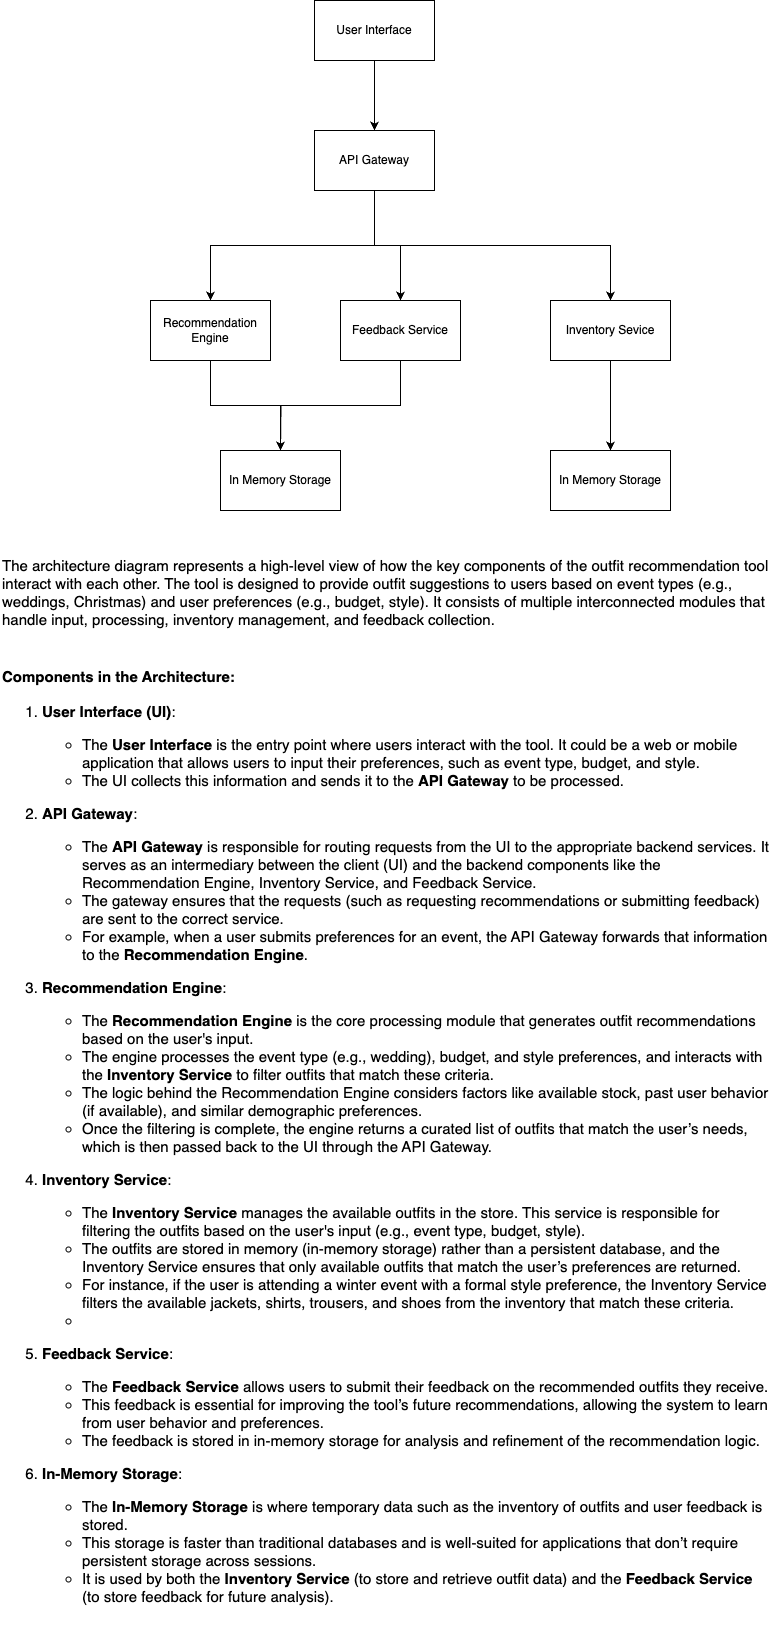

The diagram above was exported from draw.io. Its source (the exported page's mxGraphModel, read from the mxfile embedded in the PNG):
<mxGraphModel dx="984" dy="625" grid="1" gridSize="10" guides="1" tooltips="1" connect="1" arrows="1" fold="1" page="1" pageScale="1" pageWidth="827" pageHeight="1169" math="0" shadow="0">
  <root>
    <mxCell id="0" />
    <mxCell id="1" parent="0" />
    <mxCell id="-db6s7ZO4VYgrVA6Z-8H-15" style="edgeStyle=orthogonalEdgeStyle;rounded=0;orthogonalLoop=1;jettySize=auto;html=1;exitX=0.5;exitY=1;exitDx=0;exitDy=0;entryX=0.5;entryY=0;entryDx=0;entryDy=0;" edge="1" parent="1" source="-db6s7ZO4VYgrVA6Z-8H-1" target="-db6s7ZO4VYgrVA6Z-8H-2">
      <mxGeometry relative="1" as="geometry" />
    </mxCell>
    <mxCell id="-db6s7ZO4VYgrVA6Z-8H-1" value="User Interface" style="rounded=0;whiteSpace=wrap;html=1;" vertex="1" parent="1">
      <mxGeometry x="354" y="10" width="120" height="60" as="geometry" />
    </mxCell>
    <mxCell id="-db6s7ZO4VYgrVA6Z-8H-9" style="edgeStyle=orthogonalEdgeStyle;rounded=0;orthogonalLoop=1;jettySize=auto;html=1;exitX=0.5;exitY=1;exitDx=0;exitDy=0;entryX=0.5;entryY=0;entryDx=0;entryDy=0;" edge="1" parent="1" source="-db6s7ZO4VYgrVA6Z-8H-2" target="-db6s7ZO4VYgrVA6Z-8H-3">
      <mxGeometry relative="1" as="geometry" />
    </mxCell>
    <mxCell id="-db6s7ZO4VYgrVA6Z-8H-10" style="edgeStyle=orthogonalEdgeStyle;rounded=0;orthogonalLoop=1;jettySize=auto;html=1;exitX=0.5;exitY=1;exitDx=0;exitDy=0;entryX=0.5;entryY=0;entryDx=0;entryDy=0;" edge="1" parent="1" source="-db6s7ZO4VYgrVA6Z-8H-2" target="-db6s7ZO4VYgrVA6Z-8H-4">
      <mxGeometry relative="1" as="geometry" />
    </mxCell>
    <mxCell id="-db6s7ZO4VYgrVA6Z-8H-11" style="edgeStyle=orthogonalEdgeStyle;rounded=0;orthogonalLoop=1;jettySize=auto;html=1;exitX=0.5;exitY=1;exitDx=0;exitDy=0;entryX=0.5;entryY=0;entryDx=0;entryDy=0;" edge="1" parent="1" source="-db6s7ZO4VYgrVA6Z-8H-2" target="-db6s7ZO4VYgrVA6Z-8H-5">
      <mxGeometry relative="1" as="geometry" />
    </mxCell>
    <mxCell id="-db6s7ZO4VYgrVA6Z-8H-2" value="API Gateway" style="rounded=0;whiteSpace=wrap;html=1;" vertex="1" parent="1">
      <mxGeometry x="354" y="140" width="120" height="60" as="geometry" />
    </mxCell>
    <mxCell id="-db6s7ZO4VYgrVA6Z-8H-12" style="edgeStyle=orthogonalEdgeStyle;rounded=0;orthogonalLoop=1;jettySize=auto;html=1;exitX=0.5;exitY=1;exitDx=0;exitDy=0;" edge="1" parent="1" source="-db6s7ZO4VYgrVA6Z-8H-3" target="-db6s7ZO4VYgrVA6Z-8H-6">
      <mxGeometry relative="1" as="geometry" />
    </mxCell>
    <mxCell id="-db6s7ZO4VYgrVA6Z-8H-3" value="Recommendation Engine" style="rounded=0;whiteSpace=wrap;html=1;" vertex="1" parent="1">
      <mxGeometry x="190" y="310" width="120" height="60" as="geometry" />
    </mxCell>
    <mxCell id="-db6s7ZO4VYgrVA6Z-8H-13" style="edgeStyle=orthogonalEdgeStyle;rounded=0;orthogonalLoop=1;jettySize=auto;html=1;exitX=0.5;exitY=1;exitDx=0;exitDy=0;" edge="1" parent="1" source="-db6s7ZO4VYgrVA6Z-8H-4">
      <mxGeometry relative="1" as="geometry">
        <mxPoint x="320" y="460" as="targetPoint" />
      </mxGeometry>
    </mxCell>
    <mxCell id="-db6s7ZO4VYgrVA6Z-8H-4" value="Feedback Service" style="rounded=0;whiteSpace=wrap;html=1;" vertex="1" parent="1">
      <mxGeometry x="380" y="310" width="120" height="60" as="geometry" />
    </mxCell>
    <mxCell id="-db6s7ZO4VYgrVA6Z-8H-14" style="edgeStyle=orthogonalEdgeStyle;rounded=0;orthogonalLoop=1;jettySize=auto;html=1;exitX=0.5;exitY=1;exitDx=0;exitDy=0;entryX=0.5;entryY=0;entryDx=0;entryDy=0;" edge="1" parent="1" source="-db6s7ZO4VYgrVA6Z-8H-5" target="-db6s7ZO4VYgrVA6Z-8H-7">
      <mxGeometry relative="1" as="geometry" />
    </mxCell>
    <mxCell id="-db6s7ZO4VYgrVA6Z-8H-5" value="Inventory Sevice" style="rounded=0;whiteSpace=wrap;html=1;" vertex="1" parent="1">
      <mxGeometry x="590" y="310" width="120" height="60" as="geometry" />
    </mxCell>
    <mxCell id="-db6s7ZO4VYgrVA6Z-8H-6" value="In Memory Storage" style="rounded=0;whiteSpace=wrap;html=1;" vertex="1" parent="1">
      <mxGeometry x="260" y="460" width="120" height="60" as="geometry" />
    </mxCell>
    <mxCell id="-db6s7ZO4VYgrVA6Z-8H-7" value="In Memory Storage" style="rounded=0;whiteSpace=wrap;html=1;" vertex="1" parent="1">
      <mxGeometry x="590" y="460" width="120" height="60" as="geometry" />
    </mxCell>
    <mxCell id="-db6s7ZO4VYgrVA6Z-8H-16" value="&lt;font style=&quot;font-size: 15px;&quot;&gt;The architecture diagram represents a high-level view of how the key components of the outfit recommendation tool interact with each other. The tool is designed to provide outfit suggestions to users based on event types (e.g., weddings, Christmas) and user preferences (e.g., budget, style). It consists of multiple interconnected modules that handle input, processing, inventory management, and feedback collection.&amp;nbsp;&lt;/font&gt;&lt;div style=&quot;font-size: 15px;&quot;&gt;&lt;font style=&quot;font-size: 15px;&quot;&gt;&lt;br&gt;&lt;/font&gt;&lt;/div&gt;&lt;div style=&quot;font-size: 15px;&quot;&gt;&lt;h3&gt;&lt;strong style=&quot;font-size: 15px;&quot;&gt;&lt;font style=&quot;font-size: 15px;&quot;&gt;Components in the Architecture:&lt;/font&gt;&lt;/strong&gt;&lt;/h3&gt;&lt;ol&gt;&lt;li&gt;&lt;p&gt;&lt;font style=&quot;font-size: 15px;&quot;&gt;&lt;strong&gt;User Interface (UI)&lt;/strong&gt;:&lt;/font&gt;&lt;/p&gt;&lt;ul&gt;&lt;li&gt;&lt;font style=&quot;font-size: 15px;&quot;&gt;The &lt;strong&gt;User Interface&lt;/strong&gt; is the entry point where users interact with the tool. It could be a web or mobile application that allows users to input their preferences, such as event type, budget, and style.&lt;/font&gt;&lt;/li&gt;&lt;li&gt;&lt;font style=&quot;font-size: 15px;&quot;&gt;The UI collects this information and sends it to the &lt;strong&gt;API Gateway&lt;/strong&gt; to be processed.&lt;/font&gt;&lt;/li&gt;&lt;/ul&gt;&lt;/li&gt;&lt;li&gt;&lt;p&gt;&lt;font style=&quot;font-size: 15px;&quot;&gt;&lt;strong&gt;API Gateway&lt;/strong&gt;:&lt;/font&gt;&lt;/p&gt;&lt;ul&gt;&lt;li&gt;&lt;font style=&quot;font-size: 15px;&quot;&gt;The &lt;strong&gt;API Gateway&lt;/strong&gt; is responsible for routing requests from the UI to the appropriate backend services. It serves as an intermediary between the client (UI) and the backend components like the Recommendation Engine, Inventory Service, and Feedback Service.&lt;/font&gt;&lt;/li&gt;&lt;li&gt;&lt;font style=&quot;font-size: 15px;&quot;&gt;The gateway ensures that the requests (such as requesting recommendations or submitting feedback) are sent to the correct service.&lt;/font&gt;&lt;/li&gt;&lt;li&gt;&lt;font style=&quot;font-size: 15px;&quot;&gt;For example, when a user submits preferences for an event, the API Gateway forwards that information to the &lt;strong&gt;Recommendation Engine&lt;/strong&gt;.&lt;/font&gt;&lt;/li&gt;&lt;/ul&gt;&lt;/li&gt;&lt;li&gt;&lt;p&gt;&lt;font style=&quot;font-size: 15px;&quot;&gt;&lt;strong&gt;Recommendation Engine&lt;/strong&gt;:&lt;/font&gt;&lt;/p&gt;&lt;ul&gt;&lt;li&gt;&lt;font style=&quot;font-size: 15px;&quot;&gt;The &lt;strong&gt;Recommendation Engine&lt;/strong&gt; is the core processing module that generates outfit recommendations based on the user's input.&lt;/font&gt;&lt;/li&gt;&lt;li&gt;&lt;font style=&quot;font-size: 15px;&quot;&gt;The engine processes the event type (e.g., wedding), budget, and style preferences, and interacts with the &lt;strong&gt;Inventory Service&lt;/strong&gt; to filter outfits that match these criteria.&lt;/font&gt;&lt;/li&gt;&lt;li&gt;&lt;font style=&quot;font-size: 15px;&quot;&gt;The logic behind the Recommendation Engine considers factors like available stock, past user behavior (if available), and similar demographic preferences.&lt;/font&gt;&lt;/li&gt;&lt;li&gt;&lt;font style=&quot;font-size: 15px;&quot;&gt;Once the filtering is complete, the engine returns a curated list of outfits that match the user’s needs, which is then passed back to the UI through the API Gateway.&lt;/font&gt;&lt;/li&gt;&lt;/ul&gt;&lt;/li&gt;&lt;li&gt;&lt;p&gt;&lt;font style=&quot;font-size: 15px;&quot;&gt;&lt;strong&gt;Inventory Service&lt;/strong&gt;:&lt;/font&gt;&lt;/p&gt;&lt;/li&gt;&lt;ul&gt;&lt;li&gt;&lt;font style=&quot;font-size: 15px;&quot;&gt;The &lt;strong&gt;Inventory Service&lt;/strong&gt; manages the available outfits in the store. This service is responsible for filtering the outfits based on the user's input (e.g., event type, budget, style).&lt;/font&gt;&lt;/li&gt;&lt;li&gt;&lt;font style=&quot;font-size: 15px;&quot;&gt;The outfits are stored in memory (in-memory storage) rather than a persistent database, and the Inventory Service ensures that only available outfits that match the user’s preferences are returned.&lt;/font&gt;&lt;/li&gt;&lt;li&gt;&lt;font style=&quot;font-size: 15px;&quot;&gt;For instance, if the user is attending a winter event with a formal style preference, the Inventory Service filters the available jackets, shirts, trousers, and shoes from the inventory that match these criteria.&lt;/font&gt;&lt;/li&gt;&lt;li&gt;&lt;font style=&quot;font-size: 15px;&quot;&gt;&lt;br&gt;&lt;/font&gt;&lt;/li&gt;&lt;/ul&gt;&lt;li&gt;&lt;p&gt;&lt;font style=&quot;font-size: 15px;&quot;&gt;&lt;strong&gt;Feedback Service&lt;/strong&gt;:&lt;/font&gt;&lt;/p&gt;&lt;ul&gt;&lt;li&gt;&lt;font style=&quot;font-size: 15px;&quot;&gt;The &lt;strong&gt;Feedback Service&lt;/strong&gt; allows users to submit their feedback on the recommended outfits they receive.&lt;/font&gt;&lt;/li&gt;&lt;li&gt;&lt;font style=&quot;font-size: 15px;&quot;&gt;This feedback is essential for improving the tool’s future recommendations, allowing the system to learn from user behavior and preferences.&lt;/font&gt;&lt;/li&gt;&lt;li&gt;&lt;font style=&quot;font-size: 15px;&quot;&gt;The feedback is stored in in-memory storage for analysis and refinement of the recommendation logic.&lt;/font&gt;&lt;/li&gt;&lt;/ul&gt;&lt;/li&gt;&lt;li&gt;&lt;p&gt;&lt;font style=&quot;font-size: 15px;&quot;&gt;&lt;strong&gt;In-Memory Storage&lt;/strong&gt;:&lt;/font&gt;&lt;/p&gt;&lt;ul&gt;&lt;li&gt;&lt;font style=&quot;font-size: 15px;&quot;&gt;The &lt;strong&gt;In-Memory Storage&lt;/strong&gt; is where temporary data such as the inventory of outfits and user feedback is stored.&lt;/font&gt;&lt;/li&gt;&lt;li&gt;&lt;font style=&quot;font-size: 15px;&quot;&gt;This storage is faster than traditional databases and is well-suited for applications that don’t require persistent storage across sessions.&lt;/font&gt;&lt;/li&gt;&lt;li&gt;&lt;font style=&quot;font-size: 15px;&quot;&gt;It is used by both the &lt;strong&gt;Inventory Service&lt;/strong&gt; (to store and retrieve outfit data) and the &lt;strong&gt;Feedback Service&lt;/strong&gt; (to store feedback for future analysis).&lt;/font&gt;&lt;/li&gt;&lt;/ul&gt;&lt;/li&gt;&lt;/ol&gt;&lt;/div&gt;" style="text;html=1;whiteSpace=wrap;overflow=hidden;rounded=0;" vertex="1" parent="1">
      <mxGeometry x="40" y="560" width="770" height="1090" as="geometry" />
    </mxCell>
  </root>
</mxGraphModel>